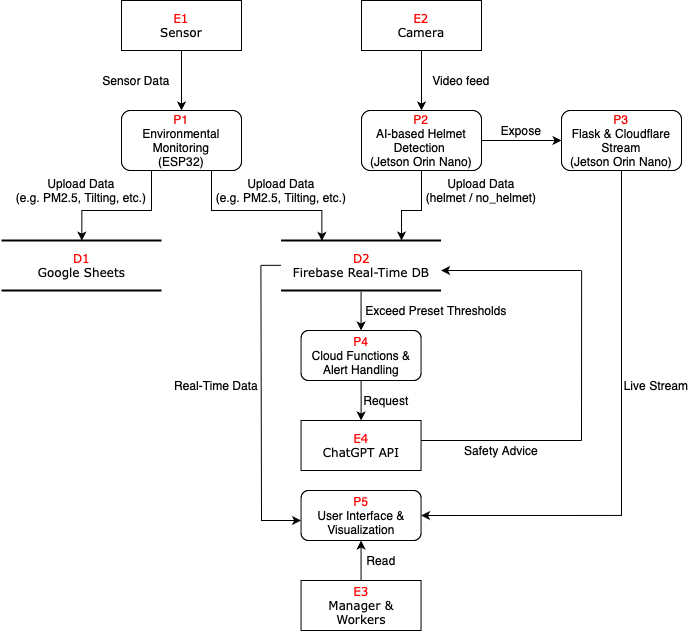

The diagram above was exported from draw.io. Its source (the exported page's mxGraphModel, read from the mxfile embedded in the PNG):
<mxGraphModel dx="1158" dy="784" grid="1" gridSize="10" guides="1" tooltips="1" connect="1" arrows="1" fold="1" page="1" pageScale="1" pageWidth="1100" pageHeight="850" background="none" math="0" shadow="0">
  <root>
    <mxCell id="0" />
    <mxCell id="1" parent="0" />
    <mxCell id="xE1LI215QNQY2ZVUgoMC-17" style="edgeStyle=orthogonalEdgeStyle;rounded=0;orthogonalLoop=1;jettySize=auto;html=1;exitX=0.5;exitY=1;exitDx=0;exitDy=0;entryX=0.5;entryY=0;entryDx=0;entryDy=0;" edge="1" parent="1" source="xE1LI215QNQY2ZVUgoMC-2" target="xE1LI215QNQY2ZVUgoMC-6">
      <mxGeometry relative="1" as="geometry" />
    </mxCell>
    <mxCell id="xE1LI215QNQY2ZVUgoMC-2" value="&lt;div&gt;&lt;span style=&quot;color: rgb(255, 0, 0);&quot;&gt;E1&lt;/span&gt;&lt;/div&gt;Sensor" style="whiteSpace=wrap;html=1;rounded=0;shadow=0;comic=0;labelBackgroundColor=none;strokeWidth=1;fontFamily=Verdana;fontSize=12;align=center;direction=east;" vertex="1" parent="1">
      <mxGeometry x="240" y="400" width="120" height="50" as="geometry" />
    </mxCell>
    <mxCell id="xE1LI215QNQY2ZVUgoMC-6" value="&lt;div&gt;&lt;span style=&quot;color: rgb(255, 0, 0);&quot;&gt;P1&lt;/span&gt;&lt;/div&gt;Environmental Monitoring&lt;div&gt;(ESP32)&lt;/div&gt;" style="rounded=1;whiteSpace=wrap;html=1;direction=east;" vertex="1" parent="1">
      <mxGeometry x="240" y="510" width="120" height="60" as="geometry" />
    </mxCell>
    <mxCell id="xE1LI215QNQY2ZVUgoMC-7" value="&lt;div&gt;&lt;span style=&quot;color: rgb(255, 0, 0);&quot;&gt;D2&lt;/span&gt;&lt;/div&gt;Firebase Real-Time DB" style="html=1;rounded=0;shadow=0;comic=0;labelBackgroundColor=none;strokeWidth=2;fontFamily=Verdana;fontSize=12;align=center;shape=mxgraph.ios7ui.horLines;direction=east;" vertex="1" parent="1">
      <mxGeometry x="399.56" y="640" width="160" height="50" as="geometry" />
    </mxCell>
    <mxCell id="xE1LI215QNQY2ZVUgoMC-8" value="&lt;div&gt;&lt;span style=&quot;color: rgb(255, 0, 0);&quot;&gt;D1&lt;/span&gt;&lt;/div&gt;Google Sheets" style="html=1;rounded=0;shadow=0;comic=0;labelBackgroundColor=none;strokeWidth=2;fontFamily=Verdana;fontSize=12;align=center;shape=mxgraph.ios7ui.horLines;direction=east;" vertex="1" parent="1">
      <mxGeometry x="120" y="640" width="160" height="50" as="geometry" />
    </mxCell>
    <mxCell id="xE1LI215QNQY2ZVUgoMC-23" style="edgeStyle=orthogonalEdgeStyle;rounded=0;orthogonalLoop=1;jettySize=auto;html=1;exitX=0.5;exitY=1;exitDx=0;exitDy=0;" edge="1" parent="1" source="xE1LI215QNQY2ZVUgoMC-9" target="xE1LI215QNQY2ZVUgoMC-10">
      <mxGeometry relative="1" as="geometry" />
    </mxCell>
    <mxCell id="xE1LI215QNQY2ZVUgoMC-9" value="&lt;div&gt;&lt;span style=&quot;color: rgb(255, 0, 0);&quot;&gt;E2&lt;/span&gt;&lt;/div&gt;Camera" style="whiteSpace=wrap;html=1;rounded=0;shadow=0;comic=0;labelBackgroundColor=none;strokeWidth=1;fontFamily=Verdana;fontSize=12;align=center;direction=east;" vertex="1" parent="1">
      <mxGeometry x="480" y="400" width="120" height="50" as="geometry" />
    </mxCell>
    <mxCell id="xE1LI215QNQY2ZVUgoMC-61" style="edgeStyle=orthogonalEdgeStyle;rounded=0;orthogonalLoop=1;jettySize=auto;html=1;exitX=1;exitY=0.5;exitDx=0;exitDy=0;entryX=0;entryY=0.5;entryDx=0;entryDy=0;" edge="1" parent="1" source="xE1LI215QNQY2ZVUgoMC-10" target="xE1LI215QNQY2ZVUgoMC-60">
      <mxGeometry relative="1" as="geometry" />
    </mxCell>
    <mxCell id="xE1LI215QNQY2ZVUgoMC-10" value="&lt;div&gt;&lt;span style=&quot;color: rgb(255, 0, 0);&quot;&gt;P2&lt;/span&gt;&lt;/div&gt;AI-based Helmet Detection&amp;nbsp;&lt;div&gt;(Jetson Orin Nano)&lt;/div&gt;" style="rounded=1;whiteSpace=wrap;html=1;direction=east;" vertex="1" parent="1">
      <mxGeometry x="480" y="510" width="120" height="60" as="geometry" />
    </mxCell>
    <mxCell id="xE1LI215QNQY2ZVUgoMC-58" style="edgeStyle=orthogonalEdgeStyle;rounded=0;orthogonalLoop=1;jettySize=auto;html=1;exitX=0.5;exitY=0;exitDx=0;exitDy=0;entryX=0.5;entryY=1;entryDx=0;entryDy=0;" edge="1" parent="1" source="xE1LI215QNQY2ZVUgoMC-14" target="xE1LI215QNQY2ZVUgoMC-15">
      <mxGeometry relative="1" as="geometry" />
    </mxCell>
    <mxCell id="xE1LI215QNQY2ZVUgoMC-14" value="&lt;div&gt;&lt;span style=&quot;color: rgb(255, 0, 0);&quot;&gt;E3&lt;/span&gt;&lt;/div&gt;Manager &amp;amp; Workers" style="whiteSpace=wrap;html=1;rounded=0;shadow=0;comic=0;labelBackgroundColor=none;strokeWidth=1;fontFamily=Verdana;fontSize=12;align=center;direction=east;" vertex="1" parent="1">
      <mxGeometry x="419.56" y="980" width="120" height="50" as="geometry" />
    </mxCell>
    <mxCell id="xE1LI215QNQY2ZVUgoMC-15" value="&lt;div&gt;&lt;span style=&quot;color: rgb(255, 0, 0);&quot;&gt;P5&lt;/span&gt;&lt;/div&gt;User Interface &amp;amp; Visualization" style="rounded=1;whiteSpace=wrap;html=1;direction=east;" vertex="1" parent="1">
      <mxGeometry x="419.56" y="890" width="120" height="50" as="geometry" />
    </mxCell>
    <mxCell id="xE1LI215QNQY2ZVUgoMC-26" style="edgeStyle=orthogonalEdgeStyle;rounded=0;orthogonalLoop=1;jettySize=auto;html=1;exitX=0.5;exitY=1;exitDx=0;exitDy=0;entryX=0.5;entryY=0;entryDx=0;entryDy=0;" edge="1" parent="1" source="xE1LI215QNQY2ZVUgoMC-16">
      <mxGeometry relative="1" as="geometry">
        <mxPoint x="479.55999999999995" y="820" as="targetPoint" />
      </mxGeometry>
    </mxCell>
    <mxCell id="xE1LI215QNQY2ZVUgoMC-16" value="&lt;div&gt;&lt;span style=&quot;color: rgb(255, 0, 0);&quot;&gt;P4&lt;/span&gt;&lt;/div&gt;Cloud Functions &amp;amp; Alert Handling" style="rounded=1;whiteSpace=wrap;html=1;direction=east;" vertex="1" parent="1">
      <mxGeometry x="419.56" y="730" width="120" height="50" as="geometry" />
    </mxCell>
    <mxCell id="xE1LI215QNQY2ZVUgoMC-25" value="" style="endArrow=classic;html=1;rounded=0;exitX=0.5;exitY=1.022;exitDx=0;exitDy=0;entryX=0.5;entryY=0;entryDx=0;entryDy=0;exitPerimeter=0;" edge="1" parent="1" source="xE1LI215QNQY2ZVUgoMC-7" target="xE1LI215QNQY2ZVUgoMC-16">
      <mxGeometry width="50" height="50" relative="1" as="geometry">
        <mxPoint x="419.56" y="770" as="sourcePoint" />
        <mxPoint x="469.56" y="720" as="targetPoint" />
      </mxGeometry>
    </mxCell>
    <mxCell id="xE1LI215QNQY2ZVUgoMC-31" value="" style="endArrow=classic;html=1;rounded=0;" edge="1" parent="1">
      <mxGeometry width="50" height="50" relative="1" as="geometry">
        <mxPoint x="699.56" y="670" as="sourcePoint" />
        <mxPoint x="559.56" y="670" as="targetPoint" />
      </mxGeometry>
    </mxCell>
    <mxCell id="xE1LI215QNQY2ZVUgoMC-33" value="" style="endArrow=none;html=1;rounded=0;exitX=1;exitY=0.5;exitDx=0;exitDy=0;" edge="1" parent="1">
      <mxGeometry width="50" height="50" relative="1" as="geometry">
        <mxPoint x="539.5599999999998" y="840" as="sourcePoint" />
        <mxPoint x="700" y="840" as="targetPoint" />
      </mxGeometry>
    </mxCell>
    <mxCell id="xE1LI215QNQY2ZVUgoMC-36" value="" style="endArrow=none;html=1;rounded=0;" edge="1" parent="1">
      <mxGeometry width="50" height="50" relative="1" as="geometry">
        <mxPoint x="379.56" y="664.83" as="sourcePoint" />
        <mxPoint x="399.56" y="664.83" as="targetPoint" />
      </mxGeometry>
    </mxCell>
    <mxCell id="xE1LI215QNQY2ZVUgoMC-37" value="" style="endArrow=none;html=1;rounded=0;entryX=-0.001;entryY=0.494;entryDx=0;entryDy=0;entryPerimeter=0;" edge="1" parent="1">
      <mxGeometry width="50" height="50" relative="1" as="geometry">
        <mxPoint x="380" y="920" as="sourcePoint" />
        <mxPoint x="379.40000000000003" y="664.7" as="targetPoint" />
      </mxGeometry>
    </mxCell>
    <mxCell id="xE1LI215QNQY2ZVUgoMC-38" value="" style="endArrow=classic;html=1;rounded=0;" edge="1" parent="1">
      <mxGeometry width="50" height="50" relative="1" as="geometry">
        <mxPoint x="379.56" y="919.9999999999999" as="sourcePoint" />
        <mxPoint x="419.56" y="919.9999999999999" as="targetPoint" />
      </mxGeometry>
    </mxCell>
    <mxCell id="xE1LI215QNQY2ZVUgoMC-42" style="edgeStyle=orthogonalEdgeStyle;rounded=0;orthogonalLoop=1;jettySize=auto;html=1;exitX=0.25;exitY=1;exitDx=0;exitDy=0;entryX=0.502;entryY=0.003;entryDx=0;entryDy=0;entryPerimeter=0;" edge="1" parent="1" source="xE1LI215QNQY2ZVUgoMC-6" target="xE1LI215QNQY2ZVUgoMC-8">
      <mxGeometry relative="1" as="geometry">
        <Array as="points">
          <mxPoint x="270" y="610" />
          <mxPoint x="200" y="610" />
        </Array>
      </mxGeometry>
    </mxCell>
    <mxCell id="xE1LI215QNQY2ZVUgoMC-44" style="edgeStyle=orthogonalEdgeStyle;rounded=0;orthogonalLoop=1;jettySize=auto;html=1;exitX=0.5;exitY=1;exitDx=0;exitDy=0;entryX=0.753;entryY=0;entryDx=0;entryDy=0;entryPerimeter=0;" edge="1" parent="1" source="xE1LI215QNQY2ZVUgoMC-10" target="xE1LI215QNQY2ZVUgoMC-7">
      <mxGeometry relative="1" as="geometry">
        <Array as="points">
          <mxPoint x="540" y="610" />
          <mxPoint x="520" y="610" />
        </Array>
      </mxGeometry>
    </mxCell>
    <mxCell id="xE1LI215QNQY2ZVUgoMC-45" style="edgeStyle=orthogonalEdgeStyle;rounded=0;orthogonalLoop=1;jettySize=auto;html=1;exitX=0.75;exitY=1;exitDx=0;exitDy=0;entryX=0.255;entryY=0.008;entryDx=0;entryDy=0;entryPerimeter=0;" edge="1" parent="1" source="xE1LI215QNQY2ZVUgoMC-6" target="xE1LI215QNQY2ZVUgoMC-7">
      <mxGeometry relative="1" as="geometry">
        <Array as="points">
          <mxPoint x="330" y="610" />
          <mxPoint x="440" y="610" />
        </Array>
      </mxGeometry>
    </mxCell>
    <mxCell id="xE1LI215QNQY2ZVUgoMC-46" value="Sensor Data" style="text;html=1;align=center;verticalAlign=middle;whiteSpace=wrap;rounded=0;" vertex="1" parent="1">
      <mxGeometry x="210" y="470" width="90" height="20" as="geometry" />
    </mxCell>
    <mxCell id="xE1LI215QNQY2ZVUgoMC-47" value="Upload Data&lt;div&gt;(e.g. PM2.5, Tilting, etc.)&lt;/div&gt;" style="text;html=1;align=center;verticalAlign=middle;whiteSpace=wrap;rounded=0;" vertex="1" parent="1">
      <mxGeometry x="330" y="580" width="140" height="20" as="geometry" />
    </mxCell>
    <mxCell id="xE1LI215QNQY2ZVUgoMC-49" value="Upload Data&lt;div&gt;(e.g. PM2.5, Tilting, etc.)&lt;/div&gt;" style="text;html=1;align=center;verticalAlign=middle;whiteSpace=wrap;rounded=0;" vertex="1" parent="1">
      <mxGeometry x="130" y="580" width="140" height="20" as="geometry" />
    </mxCell>
    <mxCell id="xE1LI215QNQY2ZVUgoMC-50" value="Video feed" style="text;html=1;align=center;verticalAlign=middle;whiteSpace=wrap;rounded=0;" vertex="1" parent="1">
      <mxGeometry x="539.56" y="470" width="80" height="20" as="geometry" />
    </mxCell>
    <mxCell id="xE1LI215QNQY2ZVUgoMC-51" value="Upload Data&lt;div&gt;(helmet / no_helmet)&lt;/div&gt;" style="text;html=1;align=center;verticalAlign=middle;whiteSpace=wrap;rounded=0;" vertex="1" parent="1">
      <mxGeometry x="539.56" y="580" width="120.44" height="20" as="geometry" />
    </mxCell>
    <mxCell id="xE1LI215QNQY2ZVUgoMC-52" value="Safety Advice" style="text;html=1;align=center;verticalAlign=middle;whiteSpace=wrap;rounded=0;" vertex="1" parent="1">
      <mxGeometry x="549.78" y="840" width="140" height="20" as="geometry" />
    </mxCell>
    <mxCell id="xE1LI215QNQY2ZVUgoMC-54" value="Exceed Preset Thresholds" style="text;html=1;align=center;verticalAlign=middle;whiteSpace=wrap;rounded=0;" vertex="1" parent="1">
      <mxGeometry x="480" y="700" width="150" height="20" as="geometry" />
    </mxCell>
    <mxCell id="xE1LI215QNQY2ZVUgoMC-55" value="" style="endArrow=none;html=1;rounded=0;entryX=-0.001;entryY=0.494;entryDx=0;entryDy=0;entryPerimeter=0;" edge="1" parent="1">
      <mxGeometry width="50" height="50" relative="1" as="geometry">
        <mxPoint x="700" y="840" as="sourcePoint" />
        <mxPoint x="700.1300000000001" y="670" as="targetPoint" />
      </mxGeometry>
    </mxCell>
    <mxCell id="xE1LI215QNQY2ZVUgoMC-57" value="Request" style="text;html=1;align=center;verticalAlign=middle;whiteSpace=wrap;rounded=0;" vertex="1" parent="1">
      <mxGeometry x="480" y="790" width="50" height="20" as="geometry" />
    </mxCell>
    <mxCell id="xE1LI215QNQY2ZVUgoMC-59" value="Read" style="text;html=1;align=center;verticalAlign=middle;whiteSpace=wrap;rounded=0;" vertex="1" parent="1">
      <mxGeometry x="479.78" y="950" width="40.22" height="20" as="geometry" />
    </mxCell>
    <mxCell id="xE1LI215QNQY2ZVUgoMC-63" style="edgeStyle=orthogonalEdgeStyle;rounded=0;orthogonalLoop=1;jettySize=auto;html=1;exitX=0.5;exitY=1;exitDx=0;exitDy=0;entryX=1;entryY=0.5;entryDx=0;entryDy=0;" edge="1" parent="1" source="xE1LI215QNQY2ZVUgoMC-60" target="xE1LI215QNQY2ZVUgoMC-15">
      <mxGeometry relative="1" as="geometry" />
    </mxCell>
    <mxCell id="xE1LI215QNQY2ZVUgoMC-60" value="&lt;div&gt;&lt;span style=&quot;color: rgb(255, 0, 0);&quot;&gt;P3&lt;/span&gt;&lt;/div&gt;Flask &amp;amp; Cloudflare Stream&lt;br&gt;&lt;div&gt;(Jetson Orin Nano)&lt;/div&gt;" style="rounded=1;whiteSpace=wrap;html=1;direction=east;" vertex="1" parent="1">
      <mxGeometry x="680" y="510" width="120" height="60" as="geometry" />
    </mxCell>
    <mxCell id="xE1LI215QNQY2ZVUgoMC-65" value="Expose" style="text;html=1;align=center;verticalAlign=middle;whiteSpace=wrap;rounded=0;" vertex="1" parent="1">
      <mxGeometry x="609.78" y="520" width="60.22" height="20" as="geometry" />
    </mxCell>
    <mxCell id="xE1LI215QNQY2ZVUgoMC-67" value="&lt;div&gt;&lt;span style=&quot;color: rgb(255, 0, 0);&quot;&gt;E4&lt;/span&gt;&lt;/div&gt;ChatGPT API" style="whiteSpace=wrap;html=1;rounded=0;shadow=0;comic=0;labelBackgroundColor=none;strokeWidth=1;fontFamily=Verdana;fontSize=12;align=center;direction=east;" vertex="1" parent="1">
      <mxGeometry x="419.56" y="820" width="120" height="50" as="geometry" />
    </mxCell>
    <mxCell id="xE1LI215QNQY2ZVUgoMC-68" value="Real-Time Data" style="text;html=1;align=center;verticalAlign=middle;whiteSpace=wrap;rounded=0;" vertex="1" parent="1">
      <mxGeometry x="290" y="760" width="90" height="50" as="geometry" />
    </mxCell>
    <mxCell id="xE1LI215QNQY2ZVUgoMC-69" value="Live Stream" style="text;html=1;align=center;verticalAlign=middle;whiteSpace=wrap;rounded=0;" vertex="1" parent="1">
      <mxGeometry x="740" y="760" width="70" height="50" as="geometry" />
    </mxCell>
  </root>
</mxGraphModel>